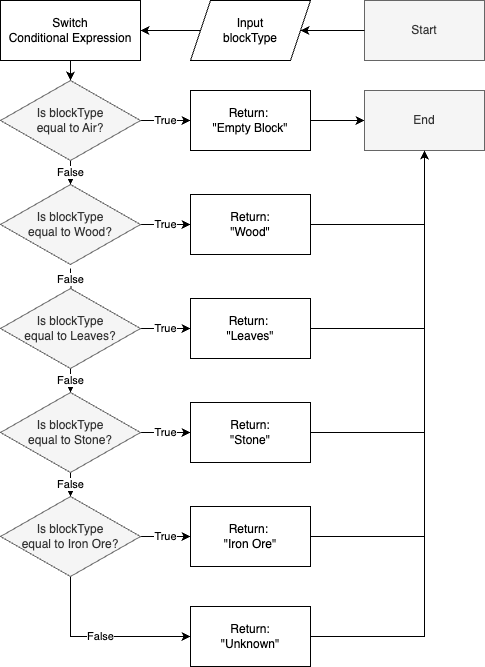

The diagram above was exported from draw.io. Its source (the exported page's mxGraphModel, read from the mxfile embedded in the PNG):
<mxGraphModel dx="1434" dy="722" grid="1" gridSize="10" guides="1" tooltips="1" connect="1" arrows="1" fold="1" page="1" pageScale="1" pageWidth="827" pageHeight="1169" math="0" shadow="0">
  <root>
    <mxCell id="0" />
    <mxCell id="1" parent="0" />
    <mxCell id="vDI0wPWZahfwb5R5ebrp-368" style="edgeStyle=orthogonalEdgeStyle;rounded=0;orthogonalLoop=1;jettySize=auto;html=1;entryX=1;entryY=0.5;entryDx=0;entryDy=0;" edge="1" parent="1" source="vDI0wPWZahfwb5R5ebrp-401" target="vDI0wPWZahfwb5R5ebrp-371">
      <mxGeometry relative="1" as="geometry" />
    </mxCell>
    <mxCell id="vDI0wPWZahfwb5R5ebrp-369" value="Start" style="rounded=0;whiteSpace=wrap;html=1;fillColor=#f5f5f5;fontColor=#333333;strokeColor=#666666;" vertex="1" parent="1">
      <mxGeometry x="584" y="360" width="120" height="60" as="geometry" />
    </mxCell>
    <mxCell id="vDI0wPWZahfwb5R5ebrp-370" style="edgeStyle=orthogonalEdgeStyle;rounded=0;orthogonalLoop=1;jettySize=auto;html=1;exitX=0.5;exitY=1;exitDx=0;exitDy=0;" edge="1" parent="1" source="vDI0wPWZahfwb5R5ebrp-371" target="vDI0wPWZahfwb5R5ebrp-374">
      <mxGeometry relative="1" as="geometry" />
    </mxCell>
    <mxCell id="vDI0wPWZahfwb5R5ebrp-371" value="Switch&lt;br&gt;Conditional Expression" style="rounded=0;whiteSpace=wrap;html=1;" vertex="1" parent="1">
      <mxGeometry x="220" y="360" width="140" height="60" as="geometry" />
    </mxCell>
    <mxCell id="vDI0wPWZahfwb5R5ebrp-372" value="False" style="edgeStyle=orthogonalEdgeStyle;rounded=0;orthogonalLoop=1;jettySize=auto;html=1;exitX=0.5;exitY=1;exitDx=0;exitDy=0;" edge="1" parent="1" source="vDI0wPWZahfwb5R5ebrp-374" target="vDI0wPWZahfwb5R5ebrp-377">
      <mxGeometry relative="1" as="geometry" />
    </mxCell>
    <mxCell id="vDI0wPWZahfwb5R5ebrp-373" value="True" style="edgeStyle=orthogonalEdgeStyle;rounded=0;orthogonalLoop=1;jettySize=auto;html=1;exitX=1;exitY=0.5;exitDx=0;exitDy=0;entryX=0;entryY=0.5;entryDx=0;entryDy=0;" edge="1" parent="1" source="vDI0wPWZahfwb5R5ebrp-374" target="vDI0wPWZahfwb5R5ebrp-388">
      <mxGeometry relative="1" as="geometry" />
    </mxCell>
    <mxCell id="vDI0wPWZahfwb5R5ebrp-374" value="Is blockType&lt;br&gt;equal to Air?" style="rhombus;whiteSpace=wrap;html=1;fillColor=#f5f5f5;fontColor=#333333;strokeColor=#666666;" vertex="1" parent="1">
      <mxGeometry x="220" y="440" width="140" height="80" as="geometry" />
    </mxCell>
    <mxCell id="vDI0wPWZahfwb5R5ebrp-375" value="False" style="edgeStyle=orthogonalEdgeStyle;rounded=0;orthogonalLoop=1;jettySize=auto;html=1;exitX=0.5;exitY=1;exitDx=0;exitDy=0;" edge="1" parent="1" target="vDI0wPWZahfwb5R5ebrp-380">
      <mxGeometry relative="1" as="geometry">
        <mxPoint x="290" y="628" as="sourcePoint" />
      </mxGeometry>
    </mxCell>
    <mxCell id="vDI0wPWZahfwb5R5ebrp-376" value="True" style="edgeStyle=orthogonalEdgeStyle;rounded=0;orthogonalLoop=1;jettySize=auto;html=1;exitX=1;exitY=0.5;exitDx=0;exitDy=0;entryX=0;entryY=0.5;entryDx=0;entryDy=0;" edge="1" parent="1" source="vDI0wPWZahfwb5R5ebrp-377" target="vDI0wPWZahfwb5R5ebrp-390">
      <mxGeometry relative="1" as="geometry" />
    </mxCell>
    <mxCell id="vDI0wPWZahfwb5R5ebrp-377" value="Is blockType &lt;br&gt;equal to Wood?" style="rhombus;whiteSpace=wrap;html=1;fillColor=#f5f5f5;fontColor=#333333;strokeColor=#666666;" vertex="1" parent="1">
      <mxGeometry x="220" y="544" width="140" height="80" as="geometry" />
    </mxCell>
    <mxCell id="vDI0wPWZahfwb5R5ebrp-378" value="False" style="edgeStyle=orthogonalEdgeStyle;rounded=0;orthogonalLoop=1;jettySize=auto;html=1;exitX=0.5;exitY=1;exitDx=0;exitDy=0;entryX=0.5;entryY=0;entryDx=0;entryDy=0;" edge="1" parent="1" source="vDI0wPWZahfwb5R5ebrp-380" target="vDI0wPWZahfwb5R5ebrp-383">
      <mxGeometry relative="1" as="geometry" />
    </mxCell>
    <mxCell id="vDI0wPWZahfwb5R5ebrp-379" value="True" style="edgeStyle=orthogonalEdgeStyle;rounded=0;orthogonalLoop=1;jettySize=auto;html=1;exitX=1;exitY=0.5;exitDx=0;exitDy=0;entryX=0;entryY=0.5;entryDx=0;entryDy=0;" edge="1" parent="1" source="vDI0wPWZahfwb5R5ebrp-380" target="vDI0wPWZahfwb5R5ebrp-392">
      <mxGeometry relative="1" as="geometry" />
    </mxCell>
    <mxCell id="vDI0wPWZahfwb5R5ebrp-380" value="Is blockType&lt;br style=&quot;border-color: var(--border-color);&quot;&gt;equal to Leaves?" style="rhombus;whiteSpace=wrap;html=1;fillColor=#f5f5f5;fontColor=#333333;strokeColor=#666666;" vertex="1" parent="1">
      <mxGeometry x="220" y="648" width="140" height="80" as="geometry" />
    </mxCell>
    <mxCell id="vDI0wPWZahfwb5R5ebrp-381" value="False" style="edgeStyle=orthogonalEdgeStyle;rounded=0;orthogonalLoop=1;jettySize=auto;html=1;exitX=0.5;exitY=1;exitDx=0;exitDy=0;" edge="1" parent="1" source="vDI0wPWZahfwb5R5ebrp-383" target="vDI0wPWZahfwb5R5ebrp-386">
      <mxGeometry relative="1" as="geometry" />
    </mxCell>
    <mxCell id="vDI0wPWZahfwb5R5ebrp-382" value="True" style="edgeStyle=orthogonalEdgeStyle;rounded=0;orthogonalLoop=1;jettySize=auto;html=1;exitX=1;exitY=0.5;exitDx=0;exitDy=0;" edge="1" parent="1" source="vDI0wPWZahfwb5R5ebrp-383" target="vDI0wPWZahfwb5R5ebrp-394">
      <mxGeometry relative="1" as="geometry" />
    </mxCell>
    <mxCell id="vDI0wPWZahfwb5R5ebrp-383" value="Is blockType&lt;br style=&quot;border-color: var(--border-color);&quot;&gt;equal to Stone?" style="rhombus;whiteSpace=wrap;html=1;fillColor=#f5f5f5;fontColor=#333333;strokeColor=#666666;" vertex="1" parent="1">
      <mxGeometry x="220" y="752" width="140" height="80" as="geometry" />
    </mxCell>
    <mxCell id="vDI0wPWZahfwb5R5ebrp-384" value="True" style="edgeStyle=orthogonalEdgeStyle;rounded=0;orthogonalLoop=1;jettySize=auto;html=1;exitX=1;exitY=0.5;exitDx=0;exitDy=0;" edge="1" parent="1" source="vDI0wPWZahfwb5R5ebrp-386" target="vDI0wPWZahfwb5R5ebrp-396">
      <mxGeometry relative="1" as="geometry" />
    </mxCell>
    <mxCell id="vDI0wPWZahfwb5R5ebrp-385" value="False" style="edgeStyle=orthogonalEdgeStyle;rounded=0;orthogonalLoop=1;jettySize=auto;html=1;entryX=0;entryY=0.5;entryDx=0;entryDy=0;" edge="1" parent="1" source="vDI0wPWZahfwb5R5ebrp-386" target="vDI0wPWZahfwb5R5ebrp-399">
      <mxGeometry relative="1" as="geometry">
        <Array as="points">
          <mxPoint x="290" y="996" />
        </Array>
      </mxGeometry>
    </mxCell>
    <mxCell id="vDI0wPWZahfwb5R5ebrp-386" value="Is blockType&lt;br style=&quot;border-color: var(--border-color);&quot;&gt;equal to Iron Ore?" style="rhombus;whiteSpace=wrap;html=1;fillColor=#f5f5f5;fontColor=#333333;strokeColor=#666666;" vertex="1" parent="1">
      <mxGeometry x="220" y="856" width="140" height="80" as="geometry" />
    </mxCell>
    <mxCell id="vDI0wPWZahfwb5R5ebrp-387" style="edgeStyle=orthogonalEdgeStyle;rounded=0;orthogonalLoop=1;jettySize=auto;html=1;entryX=0;entryY=0.5;entryDx=0;entryDy=0;" edge="1" parent="1" source="vDI0wPWZahfwb5R5ebrp-388" target="vDI0wPWZahfwb5R5ebrp-397">
      <mxGeometry relative="1" as="geometry" />
    </mxCell>
    <mxCell id="vDI0wPWZahfwb5R5ebrp-388" value="Return:&amp;nbsp;&lt;br&gt;&quot;Empty Block&quot;" style="rounded=0;whiteSpace=wrap;html=1;" vertex="1" parent="1">
      <mxGeometry x="410" y="450" width="120" height="60" as="geometry" />
    </mxCell>
    <mxCell id="vDI0wPWZahfwb5R5ebrp-389" style="edgeStyle=orthogonalEdgeStyle;rounded=0;orthogonalLoop=1;jettySize=auto;html=1;exitX=1;exitY=0.5;exitDx=0;exitDy=0;entryX=0.5;entryY=1;entryDx=0;entryDy=0;" edge="1" parent="1" source="vDI0wPWZahfwb5R5ebrp-390" target="vDI0wPWZahfwb5R5ebrp-397">
      <mxGeometry relative="1" as="geometry" />
    </mxCell>
    <mxCell id="vDI0wPWZahfwb5R5ebrp-390" value="Return: &lt;br&gt;&quot;Wood&quot;" style="rounded=0;whiteSpace=wrap;html=1;" vertex="1" parent="1">
      <mxGeometry x="410" y="554" width="120" height="60" as="geometry" />
    </mxCell>
    <mxCell id="vDI0wPWZahfwb5R5ebrp-391" style="edgeStyle=orthogonalEdgeStyle;rounded=0;orthogonalLoop=1;jettySize=auto;html=1;exitX=1;exitY=0.5;exitDx=0;exitDy=0;entryX=0.5;entryY=1;entryDx=0;entryDy=0;" edge="1" parent="1" source="vDI0wPWZahfwb5R5ebrp-392" target="vDI0wPWZahfwb5R5ebrp-397">
      <mxGeometry relative="1" as="geometry" />
    </mxCell>
    <mxCell id="vDI0wPWZahfwb5R5ebrp-392" value="Return:&amp;nbsp;&lt;br&gt;&quot;Leaves&quot;" style="rounded=0;whiteSpace=wrap;html=1;" vertex="1" parent="1">
      <mxGeometry x="410" y="658" width="120" height="60" as="geometry" />
    </mxCell>
    <mxCell id="vDI0wPWZahfwb5R5ebrp-393" style="edgeStyle=orthogonalEdgeStyle;rounded=0;orthogonalLoop=1;jettySize=auto;html=1;exitX=1;exitY=0.5;exitDx=0;exitDy=0;entryX=0.5;entryY=1;entryDx=0;entryDy=0;" edge="1" parent="1" source="vDI0wPWZahfwb5R5ebrp-394" target="vDI0wPWZahfwb5R5ebrp-397">
      <mxGeometry relative="1" as="geometry" />
    </mxCell>
    <mxCell id="vDI0wPWZahfwb5R5ebrp-394" value="Return:&lt;br&gt;&quot;Stone&quot;" style="rounded=0;whiteSpace=wrap;html=1;" vertex="1" parent="1">
      <mxGeometry x="410" y="762" width="120" height="60" as="geometry" />
    </mxCell>
    <mxCell id="vDI0wPWZahfwb5R5ebrp-395" style="edgeStyle=orthogonalEdgeStyle;rounded=0;orthogonalLoop=1;jettySize=auto;html=1;exitX=1;exitY=0.5;exitDx=0;exitDy=0;entryX=0.5;entryY=1;entryDx=0;entryDy=0;" edge="1" parent="1" source="vDI0wPWZahfwb5R5ebrp-396" target="vDI0wPWZahfwb5R5ebrp-397">
      <mxGeometry relative="1" as="geometry" />
    </mxCell>
    <mxCell id="vDI0wPWZahfwb5R5ebrp-396" value="Return:&amp;nbsp;&lt;br&gt;&quot;Iron Ore&quot;" style="rounded=0;whiteSpace=wrap;html=1;" vertex="1" parent="1">
      <mxGeometry x="410" y="866" width="120" height="60" as="geometry" />
    </mxCell>
    <mxCell id="vDI0wPWZahfwb5R5ebrp-397" value="End" style="rounded=0;whiteSpace=wrap;html=1;fillColor=#f5f5f5;fontColor=#333333;strokeColor=#666666;" vertex="1" parent="1">
      <mxGeometry x="584" y="450" width="120" height="60" as="geometry" />
    </mxCell>
    <mxCell id="vDI0wPWZahfwb5R5ebrp-398" style="edgeStyle=orthogonalEdgeStyle;rounded=0;orthogonalLoop=1;jettySize=auto;html=1;exitX=1;exitY=0.5;exitDx=0;exitDy=0;entryX=0.5;entryY=1;entryDx=0;entryDy=0;" edge="1" parent="1" source="vDI0wPWZahfwb5R5ebrp-399" target="vDI0wPWZahfwb5R5ebrp-397">
      <mxGeometry relative="1" as="geometry" />
    </mxCell>
    <mxCell id="vDI0wPWZahfwb5R5ebrp-399" value="Return: &lt;br&gt;&quot;Unknown&quot;" style="rounded=0;whiteSpace=wrap;html=1;" vertex="1" parent="1">
      <mxGeometry x="410" y="966" width="120" height="60" as="geometry" />
    </mxCell>
    <mxCell id="vDI0wPWZahfwb5R5ebrp-400" value="" style="edgeStyle=orthogonalEdgeStyle;rounded=0;orthogonalLoop=1;jettySize=auto;html=1;entryX=1;entryY=0.5;entryDx=0;entryDy=0;" edge="1" parent="1" source="vDI0wPWZahfwb5R5ebrp-369" target="vDI0wPWZahfwb5R5ebrp-401">
      <mxGeometry relative="1" as="geometry">
        <mxPoint x="584" y="390" as="sourcePoint" />
        <mxPoint x="360" y="390" as="targetPoint" />
      </mxGeometry>
    </mxCell>
    <mxCell id="vDI0wPWZahfwb5R5ebrp-401" value="Input&lt;br&gt;blockType" style="shape=parallelogram;perimeter=parallelogramPerimeter;whiteSpace=wrap;html=1;fixedSize=1;" vertex="1" parent="1">
      <mxGeometry x="410" y="360" width="120" height="60" as="geometry" />
    </mxCell>
  </root>
</mxGraphModel>